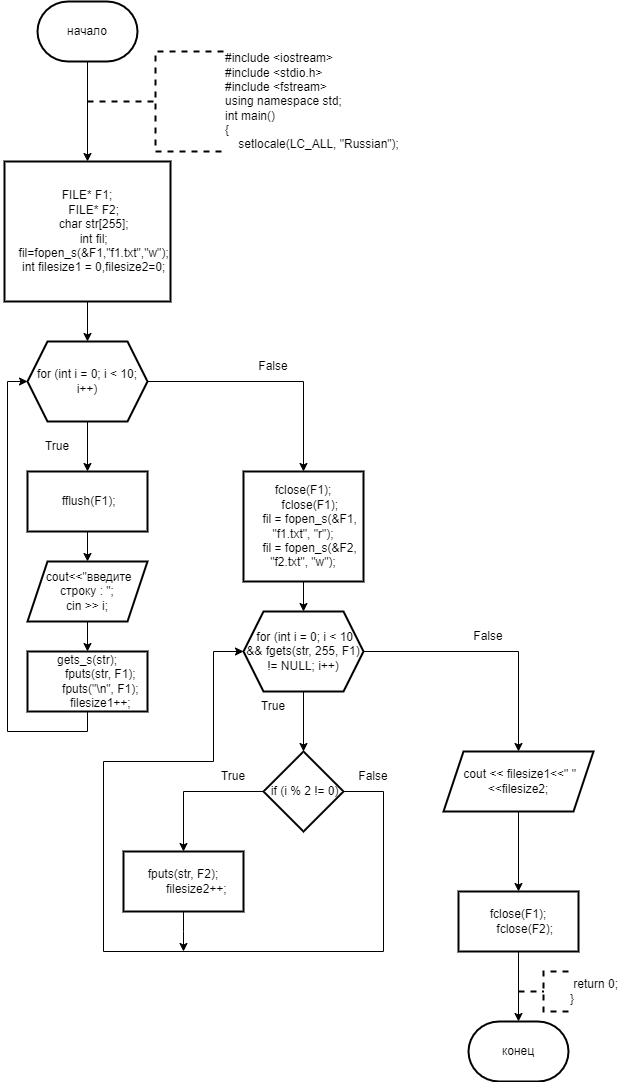

The diagram above was exported from draw.io. Its source (the exported page's mxGraphModel, read from the mxfile embedded in the PNG):
<mxGraphModel dx="996" dy="559" grid="1" gridSize="10" guides="1" tooltips="1" connect="1" arrows="1" fold="1" page="1" pageScale="1" pageWidth="827" pageHeight="1169" math="0" shadow="0">
  <root>
    <mxCell id="0" />
    <mxCell id="1" parent="0" />
    <mxCell id="J2qVMDx5Y0klCdnyK-dF-3" value="" style="edgeStyle=orthogonalEdgeStyle;rounded=0;orthogonalLoop=1;jettySize=auto;html=1;" edge="1" parent="1" source="J2qVMDx5Y0klCdnyK-dF-1" target="J2qVMDx5Y0klCdnyK-dF-2">
      <mxGeometry relative="1" as="geometry" />
    </mxCell>
    <mxCell id="J2qVMDx5Y0klCdnyK-dF-1" value="начало" style="strokeWidth=2;html=1;shape=mxgraph.flowchart.terminator;whiteSpace=wrap;" vertex="1" parent="1">
      <mxGeometry x="364" y="20" width="100" height="60" as="geometry" />
    </mxCell>
    <mxCell id="J2qVMDx5Y0klCdnyK-dF-6" value="" style="edgeStyle=orthogonalEdgeStyle;rounded=0;orthogonalLoop=1;jettySize=auto;html=1;" edge="1" parent="1" source="J2qVMDx5Y0klCdnyK-dF-2" target="J2qVMDx5Y0klCdnyK-dF-5">
      <mxGeometry relative="1" as="geometry" />
    </mxCell>
    <mxCell id="J2qVMDx5Y0klCdnyK-dF-2" value="FILE* F1;&#10;    FILE* F2;&#10;    char str[255];&#10;    int fil;&#10;    fil=fopen_s(&amp;F1,&quot;f1.txt&quot;,&quot;w&quot;);&#10;    int filesize1 = 0,filesize2=0;" style="whiteSpace=wrap;html=1;strokeWidth=2;" vertex="1" parent="1">
      <mxGeometry x="331" y="180" width="166" height="140" as="geometry" />
    </mxCell>
    <mxCell id="J2qVMDx5Y0klCdnyK-dF-4" value="&lt;div&gt;#include &amp;lt;iostream&amp;gt;&lt;/div&gt;&lt;div&gt;#include &amp;lt;stdio.h&amp;gt;&lt;/div&gt;&lt;div&gt;#include &amp;lt;fstream&amp;gt;&lt;/div&gt;&lt;div&gt;using namespace std;&lt;/div&gt;&lt;div&gt;int main()&lt;/div&gt;&lt;div&gt;{&lt;/div&gt;&lt;div&gt;&amp;nbsp; &amp;nbsp; setlocale(LC_ALL, &quot;Russian&quot;);&lt;/div&gt;" style="strokeWidth=2;html=1;shape=mxgraph.flowchart.annotation_2;align=left;labelPosition=right;pointerEvents=1;dashed=1;" vertex="1" parent="1">
      <mxGeometry x="414" y="70" width="136" height="100" as="geometry" />
    </mxCell>
    <mxCell id="J2qVMDx5Y0klCdnyK-dF-8" value="" style="edgeStyle=orthogonalEdgeStyle;rounded=0;orthogonalLoop=1;jettySize=auto;html=1;" edge="1" parent="1" source="J2qVMDx5Y0klCdnyK-dF-5" target="J2qVMDx5Y0klCdnyK-dF-7">
      <mxGeometry relative="1" as="geometry" />
    </mxCell>
    <mxCell id="J2qVMDx5Y0klCdnyK-dF-15" value="" style="edgeStyle=orthogonalEdgeStyle;rounded=0;orthogonalLoop=1;jettySize=auto;html=1;" edge="1" parent="1" source="J2qVMDx5Y0klCdnyK-dF-5" target="J2qVMDx5Y0klCdnyK-dF-14">
      <mxGeometry relative="1" as="geometry" />
    </mxCell>
    <mxCell id="J2qVMDx5Y0klCdnyK-dF-5" value="for (int i = 0; i &amp;lt; 10; i++)" style="shape=hexagon;perimeter=hexagonPerimeter2;whiteSpace=wrap;html=1;fixedSize=1;strokeWidth=2;" vertex="1" parent="1">
      <mxGeometry x="354" y="360" width="120" height="80" as="geometry" />
    </mxCell>
    <mxCell id="J2qVMDx5Y0klCdnyK-dF-10" value="" style="edgeStyle=orthogonalEdgeStyle;rounded=0;orthogonalLoop=1;jettySize=auto;html=1;" edge="1" parent="1" source="J2qVMDx5Y0klCdnyK-dF-7" target="J2qVMDx5Y0klCdnyK-dF-9">
      <mxGeometry relative="1" as="geometry" />
    </mxCell>
    <mxCell id="J2qVMDx5Y0klCdnyK-dF-7" value="&amp;nbsp;fflush(F1);" style="whiteSpace=wrap;html=1;strokeWidth=2;" vertex="1" parent="1">
      <mxGeometry x="354" y="490" width="120" height="60" as="geometry" />
    </mxCell>
    <mxCell id="J2qVMDx5Y0klCdnyK-dF-12" value="" style="edgeStyle=orthogonalEdgeStyle;rounded=0;orthogonalLoop=1;jettySize=auto;html=1;" edge="1" parent="1" source="J2qVMDx5Y0klCdnyK-dF-9" target="J2qVMDx5Y0klCdnyK-dF-11">
      <mxGeometry relative="1" as="geometry" />
    </mxCell>
    <mxCell id="J2qVMDx5Y0klCdnyK-dF-9" value="&amp;nbsp;cout&amp;lt;&amp;lt;&quot;введите строку : &quot;;&lt;br&gt;cin &amp;gt;&amp;gt; i;" style="shape=parallelogram;perimeter=parallelogramPerimeter;whiteSpace=wrap;html=1;fixedSize=1;strokeWidth=2;" vertex="1" parent="1">
      <mxGeometry x="354" y="580" width="120" height="60" as="geometry" />
    </mxCell>
    <mxCell id="J2qVMDx5Y0klCdnyK-dF-13" style="edgeStyle=orthogonalEdgeStyle;rounded=0;orthogonalLoop=1;jettySize=auto;html=1;exitX=0.5;exitY=1;exitDx=0;exitDy=0;entryX=0;entryY=0.5;entryDx=0;entryDy=0;" edge="1" parent="1" source="J2qVMDx5Y0klCdnyK-dF-11" target="J2qVMDx5Y0klCdnyK-dF-5">
      <mxGeometry relative="1" as="geometry" />
    </mxCell>
    <mxCell id="J2qVMDx5Y0klCdnyK-dF-11" value="&lt;div&gt;gets_s(str);&lt;/div&gt;&lt;div&gt;&amp;nbsp; &amp;nbsp; &amp;nbsp; &amp;nbsp; fputs(str, F1);&lt;/div&gt;&lt;div&gt;&amp;nbsp; &amp;nbsp; &amp;nbsp; &amp;nbsp; fputs(&quot;\n&quot;, F1);&lt;/div&gt;&lt;div&gt;&amp;nbsp; &amp;nbsp; &amp;nbsp; &amp;nbsp; filesize1++;&lt;/div&gt;" style="whiteSpace=wrap;html=1;strokeWidth=2;" vertex="1" parent="1">
      <mxGeometry x="354" y="670" width="120" height="60" as="geometry" />
    </mxCell>
    <mxCell id="J2qVMDx5Y0klCdnyK-dF-17" value="" style="edgeStyle=orthogonalEdgeStyle;rounded=0;orthogonalLoop=1;jettySize=auto;html=1;" edge="1" parent="1" source="J2qVMDx5Y0klCdnyK-dF-14" target="J2qVMDx5Y0klCdnyK-dF-16">
      <mxGeometry relative="1" as="geometry" />
    </mxCell>
    <mxCell id="J2qVMDx5Y0klCdnyK-dF-14" value="&lt;div&gt;fclose(F1);&lt;/div&gt;&lt;div&gt;&amp;nbsp; &amp;nbsp; fclose(F1);&lt;/div&gt;&lt;div&gt;&amp;nbsp; &amp;nbsp; fil = fopen_s(&amp;amp;F1, &quot;f1.txt&quot;, &quot;r&quot;);&lt;/div&gt;&lt;div&gt;&amp;nbsp; &amp;nbsp; fil = fopen_s(&amp;amp;F2, &quot;f2.txt&quot;, &quot;w&quot;);&lt;/div&gt;" style="whiteSpace=wrap;html=1;strokeWidth=2;" vertex="1" parent="1">
      <mxGeometry x="570" y="490" width="120" height="110" as="geometry" />
    </mxCell>
    <mxCell id="J2qVMDx5Y0klCdnyK-dF-19" value="" style="edgeStyle=orthogonalEdgeStyle;rounded=0;orthogonalLoop=1;jettySize=auto;html=1;" edge="1" parent="1" source="J2qVMDx5Y0klCdnyK-dF-16" target="J2qVMDx5Y0klCdnyK-dF-18">
      <mxGeometry relative="1" as="geometry" />
    </mxCell>
    <mxCell id="J2qVMDx5Y0klCdnyK-dF-27" value="" style="edgeStyle=orthogonalEdgeStyle;rounded=0;orthogonalLoop=1;jettySize=auto;html=1;" edge="1" parent="1" source="J2qVMDx5Y0klCdnyK-dF-16" target="J2qVMDx5Y0klCdnyK-dF-26">
      <mxGeometry relative="1" as="geometry" />
    </mxCell>
    <mxCell id="J2qVMDx5Y0klCdnyK-dF-16" value="&amp;nbsp;for (int i = 0; i &amp;lt; 10 &amp;amp;&amp;amp; fgets(str, 255, F1) != NULL; i++)" style="shape=hexagon;perimeter=hexagonPerimeter2;whiteSpace=wrap;html=1;fixedSize=1;strokeWidth=2;" vertex="1" parent="1">
      <mxGeometry x="570" y="630" width="120" height="80" as="geometry" />
    </mxCell>
    <mxCell id="J2qVMDx5Y0klCdnyK-dF-21" value="" style="edgeStyle=orthogonalEdgeStyle;rounded=0;orthogonalLoop=1;jettySize=auto;html=1;" edge="1" parent="1" source="J2qVMDx5Y0klCdnyK-dF-18" target="J2qVMDx5Y0klCdnyK-dF-20">
      <mxGeometry relative="1" as="geometry" />
    </mxCell>
    <mxCell id="J2qVMDx5Y0klCdnyK-dF-22" style="edgeStyle=orthogonalEdgeStyle;rounded=0;orthogonalLoop=1;jettySize=auto;html=1;exitX=1;exitY=0.5;exitDx=0;exitDy=0;entryX=0;entryY=0.5;entryDx=0;entryDy=0;" edge="1" parent="1" source="J2qVMDx5Y0klCdnyK-dF-18" target="J2qVMDx5Y0klCdnyK-dF-16">
      <mxGeometry relative="1" as="geometry">
        <Array as="points">
          <mxPoint x="710" y="810" />
          <mxPoint x="710" y="970" />
          <mxPoint x="430" y="970" />
          <mxPoint x="430" y="780" />
          <mxPoint x="540" y="780" />
          <mxPoint x="540" y="670" />
        </Array>
      </mxGeometry>
    </mxCell>
    <mxCell id="J2qVMDx5Y0klCdnyK-dF-18" value="&amp;nbsp;if (i % 2 != 0)" style="rhombus;whiteSpace=wrap;html=1;strokeWidth=2;" vertex="1" parent="1">
      <mxGeometry x="590" y="770" width="80" height="80" as="geometry" />
    </mxCell>
    <mxCell id="J2qVMDx5Y0klCdnyK-dF-23" style="edgeStyle=orthogonalEdgeStyle;rounded=0;orthogonalLoop=1;jettySize=auto;html=1;exitX=0.5;exitY=1;exitDx=0;exitDy=0;" edge="1" parent="1" source="J2qVMDx5Y0klCdnyK-dF-20">
      <mxGeometry relative="1" as="geometry">
        <mxPoint x="510" y="970" as="targetPoint" />
      </mxGeometry>
    </mxCell>
    <mxCell id="J2qVMDx5Y0klCdnyK-dF-20" value="&lt;div&gt;fputs(str, F2);&lt;/div&gt;&lt;div&gt;&amp;nbsp; &amp;nbsp; &amp;nbsp; &amp;nbsp; filesize2++;&lt;/div&gt;" style="whiteSpace=wrap;html=1;strokeWidth=2;" vertex="1" parent="1">
      <mxGeometry x="450" y="870" width="120" height="60" as="geometry" />
    </mxCell>
    <mxCell id="J2qVMDx5Y0klCdnyK-dF-29" value="" style="edgeStyle=orthogonalEdgeStyle;rounded=0;orthogonalLoop=1;jettySize=auto;html=1;" edge="1" parent="1" source="J2qVMDx5Y0klCdnyK-dF-26" target="J2qVMDx5Y0klCdnyK-dF-28">
      <mxGeometry relative="1" as="geometry" />
    </mxCell>
    <mxCell id="J2qVMDx5Y0klCdnyK-dF-26" value="&amp;nbsp;cout &amp;lt;&amp;lt; filesize1&amp;lt;&amp;lt;&quot; &quot;&amp;lt;&amp;lt;filesize2;" style="shape=parallelogram;perimeter=parallelogramPerimeter;whiteSpace=wrap;html=1;fixedSize=1;strokeWidth=2;" vertex="1" parent="1">
      <mxGeometry x="770" y="770" width="150" height="60" as="geometry" />
    </mxCell>
    <mxCell id="J2qVMDx5Y0klCdnyK-dF-28" value="&lt;div&gt;fclose(F1);&lt;/div&gt;&lt;div&gt;&amp;nbsp; &amp;nbsp; fclose(F2);&lt;/div&gt;" style="whiteSpace=wrap;html=1;strokeWidth=2;" vertex="1" parent="1">
      <mxGeometry x="785" y="910" width="120" height="60" as="geometry" />
    </mxCell>
    <mxCell id="J2qVMDx5Y0klCdnyK-dF-30" value="конец" style="strokeWidth=2;html=1;shape=mxgraph.flowchart.terminator;whiteSpace=wrap;" vertex="1" parent="1">
      <mxGeometry x="795" y="1040" width="100" height="60" as="geometry" />
    </mxCell>
    <mxCell id="J2qVMDx5Y0klCdnyK-dF-31" style="edgeStyle=orthogonalEdgeStyle;rounded=0;orthogonalLoop=1;jettySize=auto;html=1;exitX=0.5;exitY=1;exitDx=0;exitDy=0;entryX=0.5;entryY=0;entryDx=0;entryDy=0;entryPerimeter=0;" edge="1" parent="1" source="J2qVMDx5Y0klCdnyK-dF-28" target="J2qVMDx5Y0klCdnyK-dF-30">
      <mxGeometry relative="1" as="geometry" />
    </mxCell>
    <mxCell id="J2qVMDx5Y0klCdnyK-dF-32" value="&lt;div&gt;&amp;nbsp;return 0;&lt;/div&gt;&lt;div&gt;}&lt;/div&gt;" style="strokeWidth=2;html=1;shape=mxgraph.flowchart.annotation_2;align=left;labelPosition=right;pointerEvents=1;dashed=1;" vertex="1" parent="1">
      <mxGeometry x="845" y="990" width="50" height="40" as="geometry" />
    </mxCell>
    <mxCell id="J2qVMDx5Y0klCdnyK-dF-33" value="True" style="text;html=1;align=center;verticalAlign=middle;whiteSpace=wrap;rounded=0;" vertex="1" parent="1">
      <mxGeometry x="530" y="780" width="60" height="30" as="geometry" />
    </mxCell>
    <mxCell id="J2qVMDx5Y0klCdnyK-dF-34" value="False" style="text;html=1;align=center;verticalAlign=middle;whiteSpace=wrap;rounded=0;" vertex="1" parent="1">
      <mxGeometry x="670" y="780" width="60" height="30" as="geometry" />
    </mxCell>
    <mxCell id="J2qVMDx5Y0klCdnyK-dF-35" value="True" style="text;html=1;align=center;verticalAlign=middle;whiteSpace=wrap;rounded=0;" vertex="1" parent="1">
      <mxGeometry x="570" y="710" width="60" height="30" as="geometry" />
    </mxCell>
    <mxCell id="J2qVMDx5Y0klCdnyK-dF-36" value="False" style="text;html=1;align=center;verticalAlign=middle;whiteSpace=wrap;rounded=0;" vertex="1" parent="1">
      <mxGeometry x="785" y="640" width="60" height="30" as="geometry" />
    </mxCell>
    <mxCell id="J2qVMDx5Y0klCdnyK-dF-37" value="False" style="text;html=1;align=center;verticalAlign=middle;whiteSpace=wrap;rounded=0;" vertex="1" parent="1">
      <mxGeometry x="570" y="370" width="60" height="30" as="geometry" />
    </mxCell>
    <mxCell id="J2qVMDx5Y0klCdnyK-dF-38" value="True" style="text;html=1;align=center;verticalAlign=middle;whiteSpace=wrap;rounded=0;" vertex="1" parent="1">
      <mxGeometry x="354" y="450" width="60" height="30" as="geometry" />
    </mxCell>
  </root>
</mxGraphModel>